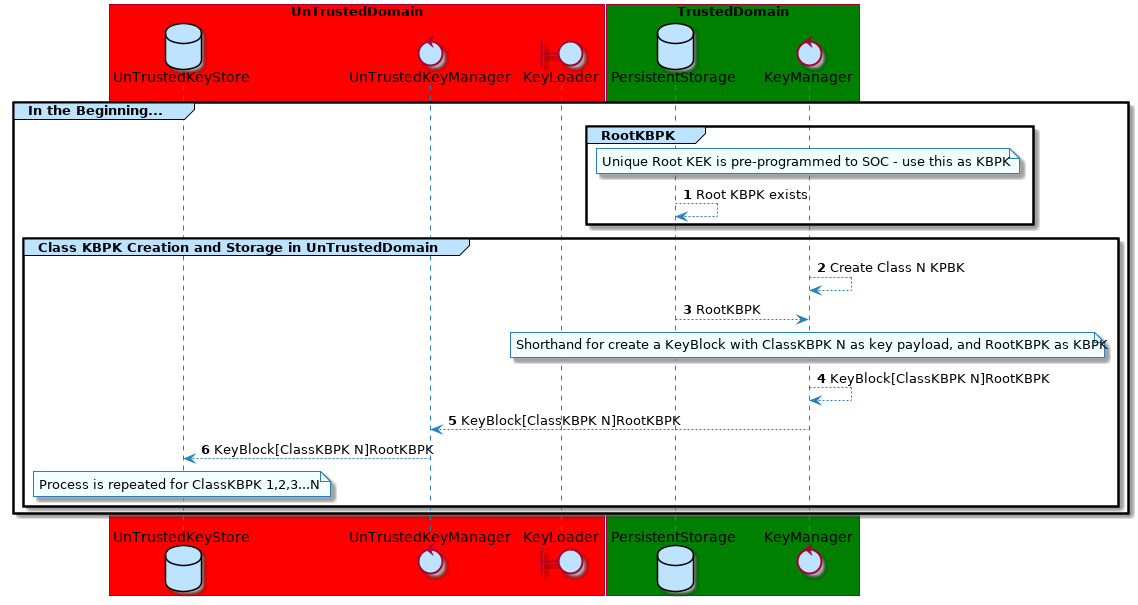

The diagram above was rendered by PlantUML. Its source (embedded in the PNG):
@startuml

skinparam backgroundColor white

skinparam note {
    BackgroundColor #F1FFFF
    BorderColor #2980B9
}

skinparam activity {
    BackgroundColor #BDE3FF
    ArrowColor #2980B9
    BorderColor #2980B9
    StartColor #227BC6
    EndColor #227BC6
    BarColor #227BC6
}

skinparam sequence {
    ArrowColor  #2980B9
    DividerBackgroundColor  #BDE3FF
    GroupBackgroundColor    #BDE3FF
    LifeLineBackgroundColor white
    LifeLineBorderColor #2980B9
    ParticipantBackgroundColor  #BDE3FF
    ParticipantBorderColor  #2980B9
    BoxLineColor    #2980B9
    BoxBackgroundColor  #DDDDDD
}

skinparam componentBackgroundColor    #BDE3FF
skinparam component {
    skinparam componentArrowColor #A80036
    skinparam BorderColor    #A80036
    skinparam InterfaceBackgroundColor   #BDE3FF
    skinparam InterfaceBorderColor   #A80036
}


skinparam stateBackgroundColor #BDE3FF
skinparam state {
    skinparam BorderColor #2980B9
    skinparam ArrowColor #2980B9
    skinparam StartColor black
    skinparam EndColor   black
}


skinparam stereotype {                  
    skinparam CBackgroundColor  #ADD1B2
    skinparam ABackgroundColor  #A9DCDF
    skinparam IBackgroundColor  #B4A7E5
    skinparam EBackgroundColor  #EB937F
}

skinparam actorBackgroundColor #BDE3FF
skinparam actor {
    skinparam BorderColor    #A80036
}

skinparam usecase {
    skinparam ArrowColor   #A80036
    skinparam BorderColor  #A80036
}

skinparam class {
    skinparam ArrowColor #A80036
    skinparam BackgroundColor    #BDE3FF
    skinparam BorderColor    #A80036
}


skinparam object {
    skinparam ArrowColor    #A80036
    skinparam BackgroundColor   #BDE3FF
    skinparam BorderColor   #A80036
}


skinparam packageBackgroundColor  #white
skinparam agentBackgroundColor  #BDE3FF
skinparam artifactBackgroundColor  #BDE3FF
skinparam boundaryBackgroundColor  #BDE3FF
skinparam cardBackgroundColor  #BDE3FF
skinparam cloudBackgroundColor  #BDE3FF
skinparam controlBackgroundColor  #BDE3FF
skinparam databaseBackgroundColor  #BDE3FF
skinparam entityBackgroundColor  #BDE3FF
skinparam fileBackgroundColor  #BDE3FF
skinparam folderBackgroundColor  #BDE3FF
skinparam frameBackgroundColor  #BDE3FF
skinparam interfaceBackgroundColor  #BDE3FF
skinparam nodeBackgroundColor  #BDE3FF
skinparam queueBackgroundColor  #BDE3FF
skinparam stackBackgroundColor  #BDE3FF
skinparam rectangleBackgroundColor  #BDE3FF
skinparam storageBackgroundColor  #BDE3FF
skinparam usecaseBackgroundColor #BDE3FF


autonumber
box "UnTrustedDomain" #Red
	database UnTrustedKeyStore as UKS
	control UnTrustedKeyManager as UKM
    boundary KeyLoader as KL
end box

box "TrustedDomain" #Green
	database PersistentStorage as KS
    control KeyManager as KM

end box


group In the Beginning...
    
    group RootKBPK    
        note over KM: Unique Root KEK is pre-programmed to SOC - use this as KBPK
        KS --> KS: Root KBPK exists
    end
   
    group Class KBPK Creation and Storage in UnTrustedDomain 
        KM --> KM: Create Class N KPBK
        KS --> KM: RootKBPK 
        note over KM: Shorthand for create a KeyBlock with ClassKBPK N as key payload, and RootKBPK as KBPK
        KM --> KM: KeyBlock[ClassKBPK N]RootKBPK
        KM --> UKM: KeyBlock[ClassKBPK N]RootKBPK
        UKM --> UKS: KeyBlock[ClassKBPK N]RootKBPK        
        note over UKS: Process is repeated for ClassKBPK 1,2,3...N 
    end
end 

@enduml